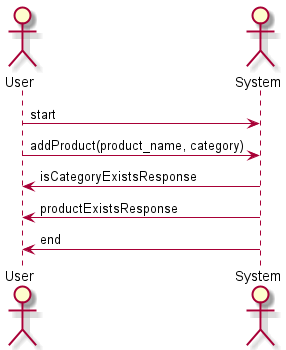

The diagram above was rendered by PlantUML. Its source (embedded in the PNG):
@startuml add_product

skinparam backgroundColor #FFFFFF

actor User
actor System

User -> System: start
User -> System: addProduct(product_name, category)
System -> User: isCategoryExistsResponse
System -> User: productExistsResponse
System -> User: end

@enduml